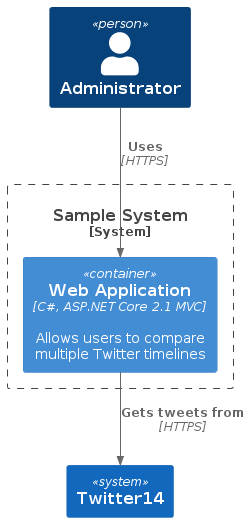

The diagram above was rendered by PlantUML. Its source (embedded in the PNG):
@startuml Basic_Sample
!include https://raw.githubusercontent.com/plantuml-stdlib/C4-PlantUML/master/C4_Container.puml

Person(admin, "Administrator")
System_Boundary(c1, "Sample System") {
    Container(web_app, "Web Application", "C#, ASP.NET Core 2.1 MVC", "Allows users to compare multiple Twitter timelines")
}
System(twitter, "Twitter")
System(twitter, "Twitter14")

Rel(admin, web_app, "Uses", "HTTPS")
Rel(web_app, twitter, "Gets tweets from", "HTTPS")
@enduml